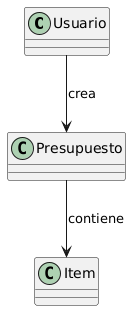

The diagram above was rendered by PlantUML. Its source (embedded in the PNG):
@startuml
class Usuario
class Presupuesto
class Item

Usuario --> Presupuesto : crea
Presupuesto --> Item : contiene
@enduml